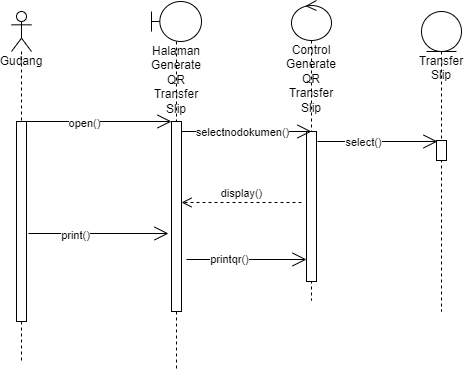

The diagram above was exported from draw.io. Its source (the exported page's mxGraphModel, read from the mxfile embedded in the PNG):
<mxGraphModel dx="868" dy="425" grid="1" gridSize="10" guides="1" tooltips="1" connect="1" arrows="1" fold="1" page="1" pageScale="1" pageWidth="850" pageHeight="1100" math="0" shadow="0">
  <root>
    <mxCell id="0" />
    <mxCell id="1" parent="0" />
    <mxCell id="9OE_82X2UbizwWMnrKPJ-1" value="Gudang" style="shape=umlLifeline;participant=umlActor;perimeter=lifelinePerimeter;whiteSpace=wrap;html=1;container=1;collapsible=0;recursiveResize=0;verticalAlign=top;spacingTop=36;outlineConnect=0;" parent="1" vertex="1">
      <mxGeometry x="140" y="210" width="20" height="350" as="geometry" />
    </mxCell>
    <mxCell id="9OE_82X2UbizwWMnrKPJ-5" value="" style="html=1;points=[];perimeter=orthogonalPerimeter;" parent="9OE_82X2UbizwWMnrKPJ-1" vertex="1">
      <mxGeometry x="5" y="110" width="10" height="200" as="geometry" />
    </mxCell>
    <mxCell id="9OE_82X2UbizwWMnrKPJ-2" value="Halaman Generate QR Transfer Slip" style="shape=umlLifeline;participant=umlBoundary;perimeter=lifelinePerimeter;whiteSpace=wrap;html=1;container=1;collapsible=0;recursiveResize=0;verticalAlign=top;spacingTop=36;outlineConnect=0;" parent="1" vertex="1">
      <mxGeometry x="280" y="200" width="50" height="370" as="geometry" />
    </mxCell>
    <mxCell id="9OE_82X2UbizwWMnrKPJ-6" value="" style="html=1;points=[];perimeter=orthogonalPerimeter;" parent="9OE_82X2UbizwWMnrKPJ-2" vertex="1">
      <mxGeometry x="20" y="120" width="10" height="190" as="geometry" />
    </mxCell>
    <mxCell id="9OE_82X2UbizwWMnrKPJ-53" value="" style="endArrow=open;endFill=1;endSize=12;html=1;rounded=0;" parent="9OE_82X2UbizwWMnrKPJ-2" edge="1">
      <mxGeometry width="160" relative="1" as="geometry">
        <mxPoint x="-123" y="232" as="sourcePoint" />
        <mxPoint x="17" y="232" as="targetPoint" />
      </mxGeometry>
    </mxCell>
    <mxCell id="9OE_82X2UbizwWMnrKPJ-54" value="print()" style="edgeLabel;html=1;align=center;verticalAlign=middle;resizable=0;points=[];" parent="9OE_82X2UbizwWMnrKPJ-53" vertex="1" connectable="0">
      <mxGeometry x="-0.3429" y="-1" relative="1" as="geometry">
        <mxPoint as="offset" />
      </mxGeometry>
    </mxCell>
    <mxCell id="9OE_82X2UbizwWMnrKPJ-3" value="Control Generate QR Transfer Slip" style="shape=umlLifeline;participant=umlControl;perimeter=lifelinePerimeter;whiteSpace=wrap;html=1;container=1;collapsible=0;recursiveResize=0;verticalAlign=top;spacingTop=36;outlineConnect=0;" parent="1" vertex="1">
      <mxGeometry x="420" y="199" width="40" height="300" as="geometry" />
    </mxCell>
    <mxCell id="9OE_82X2UbizwWMnrKPJ-9" value="" style="html=1;points=[];perimeter=orthogonalPerimeter;" parent="9OE_82X2UbizwWMnrKPJ-3" vertex="1">
      <mxGeometry x="15" y="131" width="10" height="150" as="geometry" />
    </mxCell>
    <mxCell id="9OE_82X2UbizwWMnrKPJ-4" value="Transfer Slip" style="shape=umlLifeline;participant=umlEntity;perimeter=lifelinePerimeter;whiteSpace=wrap;html=1;container=1;collapsible=0;recursiveResize=0;verticalAlign=top;spacingTop=36;outlineConnect=0;" parent="1" vertex="1">
      <mxGeometry x="550" y="210" width="40" height="300" as="geometry" />
    </mxCell>
    <mxCell id="9OE_82X2UbizwWMnrKPJ-44" value="" style="html=1;points=[];perimeter=orthogonalPerimeter;" parent="9OE_82X2UbizwWMnrKPJ-4" vertex="1">
      <mxGeometry x="15" y="129" width="10" height="20" as="geometry" />
    </mxCell>
    <mxCell id="9OE_82X2UbizwWMnrKPJ-7" value="" style="endArrow=open;endFill=1;endSize=12;html=1;rounded=0;" parent="1" edge="1">
      <mxGeometry width="160" relative="1" as="geometry">
        <mxPoint x="150" y="320" as="sourcePoint" />
        <mxPoint x="300" y="320" as="targetPoint" />
      </mxGeometry>
    </mxCell>
    <mxCell id="9OE_82X2UbizwWMnrKPJ-8" value="open()" style="edgeLabel;html=1;align=center;verticalAlign=middle;resizable=0;points=[];" parent="9OE_82X2UbizwWMnrKPJ-7" vertex="1" connectable="0">
      <mxGeometry x="-0.1733" y="-1" relative="1" as="geometry">
        <mxPoint as="offset" />
      </mxGeometry>
    </mxCell>
    <mxCell id="9OE_82X2UbizwWMnrKPJ-45" value="" style="endArrow=open;endFill=1;endSize=12;html=1;rounded=0;" parent="1" edge="1">
      <mxGeometry width="160" relative="1" as="geometry">
        <mxPoint x="446" y="340" as="sourcePoint" />
        <mxPoint x="566" y="340" as="targetPoint" />
        <Array as="points" />
      </mxGeometry>
    </mxCell>
    <mxCell id="9OE_82X2UbizwWMnrKPJ-46" value="select()" style="edgeLabel;html=1;align=center;verticalAlign=middle;resizable=0;points=[];" parent="9OE_82X2UbizwWMnrKPJ-45" vertex="1" connectable="0">
      <mxGeometry x="-0.25" y="1" relative="1" as="geometry">
        <mxPoint y="1" as="offset" />
      </mxGeometry>
    </mxCell>
    <mxCell id="9OE_82X2UbizwWMnrKPJ-47" value="display()" style="html=1;verticalAlign=bottom;endArrow=open;dashed=1;endSize=8;rounded=0;" parent="1" edge="1">
      <mxGeometry relative="1" as="geometry">
        <mxPoint x="430" y="401" as="sourcePoint" />
        <mxPoint x="310" y="401" as="targetPoint" />
      </mxGeometry>
    </mxCell>
    <mxCell id="9OE_82X2UbizwWMnrKPJ-56" value="" style="endArrow=open;endFill=1;endSize=12;html=1;rounded=0;" parent="1" edge="1">
      <mxGeometry width="160" relative="1" as="geometry">
        <mxPoint x="315" y="458" as="sourcePoint" />
        <mxPoint x="435" y="458" as="targetPoint" />
      </mxGeometry>
    </mxCell>
    <mxCell id="9OE_82X2UbizwWMnrKPJ-57" value="printqr()" style="edgeLabel;html=1;align=center;verticalAlign=middle;resizable=0;points=[];" parent="9OE_82X2UbizwWMnrKPJ-56" vertex="1" connectable="0">
      <mxGeometry x="-0.3" y="1" relative="1" as="geometry">
        <mxPoint as="offset" />
      </mxGeometry>
    </mxCell>
    <mxCell id="fr4te9lVohy-jOq1yz7P-9" value="" style="endArrow=open;endFill=1;endSize=12;html=1;rounded=0;fontSize=11;" edge="1" parent="1">
      <mxGeometry width="160" relative="1" as="geometry">
        <mxPoint x="310" y="330" as="sourcePoint" />
        <mxPoint x="440" y="330" as="targetPoint" />
      </mxGeometry>
    </mxCell>
    <mxCell id="fr4te9lVohy-jOq1yz7P-10" value="selectnodokumen()" style="edgeLabel;html=1;align=center;verticalAlign=middle;resizable=0;points=[];fontSize=11;" vertex="1" connectable="0" parent="fr4te9lVohy-jOq1yz7P-9">
      <mxGeometry x="-0.2923" y="-1" relative="1" as="geometry">
        <mxPoint x="14" y="-1" as="offset" />
      </mxGeometry>
    </mxCell>
  </root>
</mxGraphModel>